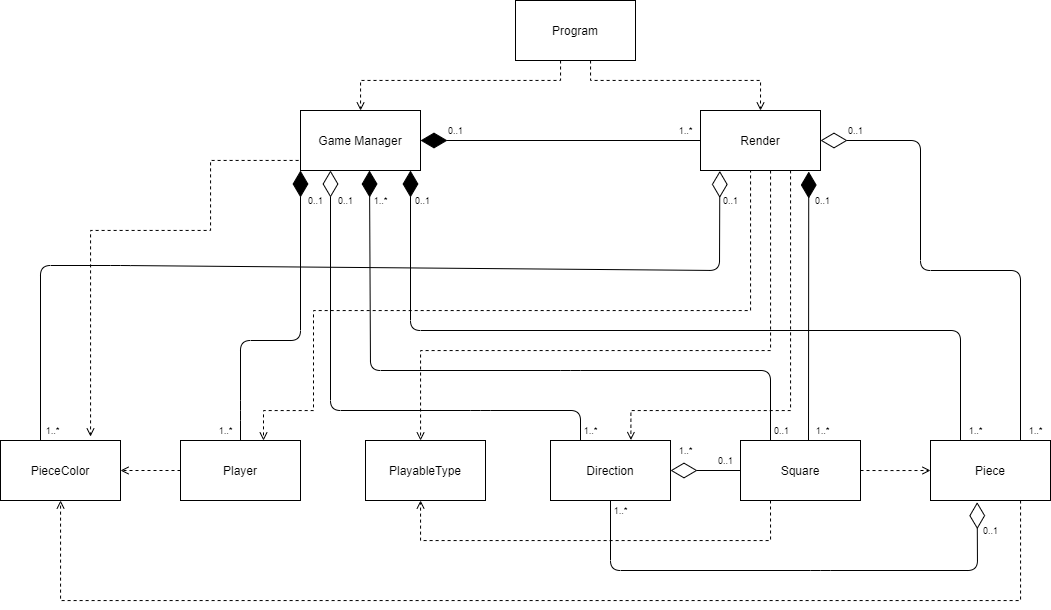

The diagram above was exported from draw.io. Its source (the exported page's mxGraphModel, read from the mxfile embedded in the PNG):
<mxGraphModel dx="1221" dy="587" grid="1" gridSize="10" guides="1" tooltips="1" connect="1" arrows="1" fold="1" page="1" pageScale="1" pageWidth="1169" pageHeight="826" background="#ffffff" math="0" shadow="0">
  <root>
    <mxCell id="0" />
    <mxCell id="1" parent="0" />
    <mxCell id="R-8DGyTVbrBfOFSJWg0K-63" style="edgeStyle=orthogonalEdgeStyle;rounded=0;orthogonalLoop=1;jettySize=auto;html=1;dashed=1;endArrow=open;endFill=0;" edge="1" parent="1" source="R-8DGyTVbrBfOFSJWg0K-41" target="R-8DGyTVbrBfOFSJWg0K-49">
      <mxGeometry relative="1" as="geometry">
        <Array as="points">
          <mxPoint x="1080" y="690" />
          <mxPoint x="120" y="690" />
        </Array>
      </mxGeometry>
    </mxCell>
    <mxCell id="R-8DGyTVbrBfOFSJWg0K-41" value="Piece" style="rounded=0;whiteSpace=wrap;html=1;" vertex="1" parent="1">
      <mxGeometry x="990" y="530" width="120" height="60" as="geometry" />
    </mxCell>
    <mxCell id="R-8DGyTVbrBfOFSJWg0K-64" style="edgeStyle=orthogonalEdgeStyle;rounded=0;orthogonalLoop=1;jettySize=auto;html=1;dashed=1;endArrow=open;endFill=0;" edge="1" parent="1" source="R-8DGyTVbrBfOFSJWg0K-42">
      <mxGeometry relative="1" as="geometry">
        <mxPoint x="180" y="560" as="targetPoint" />
      </mxGeometry>
    </mxCell>
    <mxCell id="R-8DGyTVbrBfOFSJWg0K-42" value="Player" style="rounded=0;whiteSpace=wrap;html=1;" vertex="1" parent="1">
      <mxGeometry x="240" y="530" width="120" height="60" as="geometry" />
    </mxCell>
    <mxCell id="R-8DGyTVbrBfOFSJWg0K-97" style="edgeStyle=orthogonalEdgeStyle;rounded=0;orthogonalLoop=1;jettySize=auto;html=1;dashed=1;endArrow=open;endFill=0;" edge="1" parent="1" source="R-8DGyTVbrBfOFSJWg0K-43" target="R-8DGyTVbrBfOFSJWg0K-48">
      <mxGeometry relative="1" as="geometry">
        <Array as="points">
          <mxPoint x="830" y="440" />
          <mxPoint x="480" y="440" />
        </Array>
      </mxGeometry>
    </mxCell>
    <mxCell id="R-8DGyTVbrBfOFSJWg0K-98" style="edgeStyle=orthogonalEdgeStyle;rounded=0;orthogonalLoop=1;jettySize=auto;html=1;dashed=1;endArrow=open;endFill=0;" edge="1" parent="1">
      <mxGeometry relative="1" as="geometry">
        <mxPoint x="803.0588235294119" y="259.9999999999999" as="sourcePoint" />
        <mxPoint x="323" y="530" as="targetPoint" />
        <Array as="points">
          <mxPoint x="810" y="260" />
          <mxPoint x="810" y="400" />
          <mxPoint x="373" y="400" />
          <mxPoint x="373" y="500" />
          <mxPoint x="323" y="500" />
        </Array>
      </mxGeometry>
    </mxCell>
    <mxCell id="R-8DGyTVbrBfOFSJWg0K-99" style="edgeStyle=orthogonalEdgeStyle;rounded=0;orthogonalLoop=1;jettySize=auto;html=1;entryX=0.67;entryY=-0.007;entryDx=0;entryDy=0;dashed=1;exitX=0.25;exitY=1;exitDx=0;exitDy=0;entryPerimeter=0;endArrow=open;endFill=0;" edge="1" parent="1" source="R-8DGyTVbrBfOFSJWg0K-43" target="R-8DGyTVbrBfOFSJWg0K-47">
      <mxGeometry relative="1" as="geometry">
        <Array as="points">
          <mxPoint x="850" y="260" />
          <mxPoint x="850" y="500" />
          <mxPoint x="690" y="500" />
        </Array>
      </mxGeometry>
    </mxCell>
    <mxCell id="R-8DGyTVbrBfOFSJWg0K-43" value="Render" style="rounded=0;whiteSpace=wrap;html=1;" vertex="1" parent="1">
      <mxGeometry x="760" y="200" width="120" height="60" as="geometry" />
    </mxCell>
    <mxCell id="R-8DGyTVbrBfOFSJWg0K-71" style="edgeStyle=orthogonalEdgeStyle;rounded=0;orthogonalLoop=1;jettySize=auto;html=1;dashed=1;exitX=0.25;exitY=1;exitDx=0;exitDy=0;endArrow=open;endFill=0;" edge="1" parent="1" source="R-8DGyTVbrBfOFSJWg0K-44" target="R-8DGyTVbrBfOFSJWg0K-48">
      <mxGeometry relative="1" as="geometry">
        <Array as="points">
          <mxPoint x="830" y="630" />
          <mxPoint x="480" y="630" />
        </Array>
      </mxGeometry>
    </mxCell>
    <mxCell id="R-8DGyTVbrBfOFSJWg0K-74" style="edgeStyle=orthogonalEdgeStyle;rounded=0;orthogonalLoop=1;jettySize=auto;html=1;entryX=0;entryY=0.5;entryDx=0;entryDy=0;dashed=1;exitX=1;exitY=0.5;exitDx=0;exitDy=0;endArrow=open;endFill=0;" edge="1" parent="1" source="R-8DGyTVbrBfOFSJWg0K-44" target="R-8DGyTVbrBfOFSJWg0K-41">
      <mxGeometry relative="1" as="geometry">
        <Array as="points">
          <mxPoint x="950" y="560" />
          <mxPoint x="950" y="560" />
        </Array>
      </mxGeometry>
    </mxCell>
    <mxCell id="R-8DGyTVbrBfOFSJWg0K-44" value="Square" style="rounded=0;whiteSpace=wrap;html=1;" vertex="1" parent="1">
      <mxGeometry x="800" y="530" width="120" height="60" as="geometry" />
    </mxCell>
    <mxCell id="R-8DGyTVbrBfOFSJWg0K-51" value="" style="edgeStyle=orthogonalEdgeStyle;rounded=0;orthogonalLoop=1;jettySize=auto;html=1;entryX=0.5;entryY=0;entryDx=0;entryDy=0;dashed=1;endArrow=open;endFill=0;" edge="1" parent="1" source="R-8DGyTVbrBfOFSJWg0K-45" target="R-8DGyTVbrBfOFSJWg0K-43">
      <mxGeometry relative="1" as="geometry">
        <mxPoint x="485" y="410" as="targetPoint" />
        <Array as="points">
          <mxPoint x="650" y="170" />
          <mxPoint x="820" y="170" />
        </Array>
      </mxGeometry>
    </mxCell>
    <mxCell id="R-8DGyTVbrBfOFSJWg0K-56" value="" style="edgeStyle=orthogonalEdgeStyle;rounded=0;orthogonalLoop=1;jettySize=auto;html=1;dashed=1;endArrow=open;endFill=0;" edge="1" parent="1" source="R-8DGyTVbrBfOFSJWg0K-45" target="R-8DGyTVbrBfOFSJWg0K-46">
      <mxGeometry relative="1" as="geometry">
        <mxPoint x="345" y="300" as="targetPoint" />
        <Array as="points">
          <mxPoint x="620" y="170" />
          <mxPoint x="420" y="170" />
        </Array>
      </mxGeometry>
    </mxCell>
    <mxCell id="R-8DGyTVbrBfOFSJWg0K-45" value="Program" style="rounded=0;whiteSpace=wrap;html=1;" vertex="1" parent="1">
      <mxGeometry x="575" y="90" width="120" height="60" as="geometry" />
    </mxCell>
    <mxCell id="R-8DGyTVbrBfOFSJWg0K-90" style="edgeStyle=orthogonalEdgeStyle;rounded=0;orthogonalLoop=1;jettySize=auto;html=1;exitX=0;exitY=1;exitDx=0;exitDy=0;dashed=1;endArrow=open;endFill=0;" edge="1" parent="1" source="R-8DGyTVbrBfOFSJWg0K-46">
      <mxGeometry relative="1" as="geometry">
        <mxPoint x="150" y="526" as="targetPoint" />
        <Array as="points">
          <mxPoint x="360" y="250" />
          <mxPoint x="270" y="250" />
          <mxPoint x="270" y="320" />
          <mxPoint x="150" y="320" />
          <mxPoint x="150" y="526" />
        </Array>
      </mxGeometry>
    </mxCell>
    <mxCell id="R-8DGyTVbrBfOFSJWg0K-46" value="Game Manager" style="rounded=0;whiteSpace=wrap;html=1;" vertex="1" parent="1">
      <mxGeometry x="360" y="200" width="120" height="60" as="geometry" />
    </mxCell>
    <mxCell id="R-8DGyTVbrBfOFSJWg0K-47" value="Direction" style="rounded=0;whiteSpace=wrap;html=1;" vertex="1" parent="1">
      <mxGeometry x="610" y="530" width="120" height="60" as="geometry" />
    </mxCell>
    <mxCell id="R-8DGyTVbrBfOFSJWg0K-48" value="PlayableType" style="rounded=0;whiteSpace=wrap;html=1;" vertex="1" parent="1">
      <mxGeometry x="425" y="530" width="120" height="60" as="geometry" />
    </mxCell>
    <mxCell id="R-8DGyTVbrBfOFSJWg0K-49" value="PieceColor" style="rounded=0;whiteSpace=wrap;html=1;" vertex="1" parent="1">
      <mxGeometry x="60" y="530" width="120" height="60" as="geometry" />
    </mxCell>
    <mxCell id="R-8DGyTVbrBfOFSJWg0K-59" value="" style="endArrow=diamondThin;endFill=0;endSize=24;html=1;exitX=0.5;exitY=1;exitDx=0;exitDy=0;entryX=0.389;entryY=1.028;entryDx=0;entryDy=0;entryPerimeter=0;" edge="1" parent="1" source="R-8DGyTVbrBfOFSJWg0K-47" target="R-8DGyTVbrBfOFSJWg0K-41">
      <mxGeometry width="160" relative="1" as="geometry">
        <mxPoint x="-150" y="60" as="sourcePoint" />
        <mxPoint x="10" y="60" as="targetPoint" />
        <Array as="points">
          <mxPoint x="670" y="660" />
          <mxPoint x="880" y="660" />
          <mxPoint x="1037" y="660" />
        </Array>
      </mxGeometry>
    </mxCell>
    <mxCell id="R-8DGyTVbrBfOFSJWg0K-68" value="" style="endArrow=diamondThin;endFill=0;endSize=24;html=1;entryX=1;entryY=0.5;entryDx=0;entryDy=0;exitX=0;exitY=0.5;exitDx=0;exitDy=0;" edge="1" parent="1" source="R-8DGyTVbrBfOFSJWg0K-44" target="R-8DGyTVbrBfOFSJWg0K-47">
      <mxGeometry width="160" relative="1" as="geometry">
        <mxPoint x="60" y="490" as="sourcePoint" />
        <mxPoint x="410" y="360" as="targetPoint" />
        <Array as="points" />
      </mxGeometry>
    </mxCell>
    <mxCell id="R-8DGyTVbrBfOFSJWg0K-75" value="" style="endArrow=diamondThin;endFill=1;endSize=24;html=1;exitX=0.25;exitY=0;exitDx=0;exitDy=0;" edge="1" parent="1" source="R-8DGyTVbrBfOFSJWg0K-41">
      <mxGeometry width="160" relative="1" as="geometry">
        <mxPoint x="1050" y="530" as="sourcePoint" />
        <mxPoint x="470" y="260" as="targetPoint" />
        <Array as="points">
          <mxPoint x="1020" y="420" />
          <mxPoint x="470" y="420" />
        </Array>
      </mxGeometry>
    </mxCell>
    <mxCell id="R-8DGyTVbrBfOFSJWg0K-77" value="" style="endArrow=diamondThin;endFill=1;endSize=24;html=1;exitX=0.5;exitY=0;exitDx=0;exitDy=0;entryX=0;entryY=1;entryDx=0;entryDy=0;" edge="1" parent="1" source="R-8DGyTVbrBfOFSJWg0K-42" target="R-8DGyTVbrBfOFSJWg0K-46">
      <mxGeometry width="160" relative="1" as="geometry">
        <mxPoint x="120" y="60" as="sourcePoint" />
        <mxPoint x="430" y="262" as="targetPoint" />
        <Array as="points">
          <mxPoint x="300" y="500" />
          <mxPoint x="300" y="430" />
          <mxPoint x="360" y="430" />
        </Array>
      </mxGeometry>
    </mxCell>
    <mxCell id="R-8DGyTVbrBfOFSJWg0K-83" value="" style="endArrow=diamondThin;endFill=1;endSize=24;html=1;exitX=0.25;exitY=0;exitDx=0;exitDy=0;" edge="1" parent="1" source="R-8DGyTVbrBfOFSJWg0K-44">
      <mxGeometry width="160" relative="1" as="geometry">
        <mxPoint x="370" y="340" as="sourcePoint" />
        <mxPoint x="429" y="260" as="targetPoint" />
        <Array as="points">
          <mxPoint x="830" y="460" />
          <mxPoint x="630" y="460" />
          <mxPoint x="430" y="460" />
        </Array>
      </mxGeometry>
    </mxCell>
    <mxCell id="R-8DGyTVbrBfOFSJWg0K-88" value="" style="endArrow=diamondThin;endFill=1;endSize=24;html=1;entryX=1;entryY=0.5;entryDx=0;entryDy=0;" edge="1" parent="1" target="R-8DGyTVbrBfOFSJWg0K-46">
      <mxGeometry width="160" relative="1" as="geometry">
        <mxPoint x="760" y="230" as="sourcePoint" />
        <mxPoint x="410" y="300" as="targetPoint" />
        <Array as="points" />
      </mxGeometry>
    </mxCell>
    <mxCell id="R-8DGyTVbrBfOFSJWg0K-89" value="" style="endArrow=diamondThin;endFill=0;endSize=24;html=1;exitX=0.25;exitY=0;exitDx=0;exitDy=0;entryX=0.25;entryY=1;entryDx=0;entryDy=0;" edge="1" parent="1" source="R-8DGyTVbrBfOFSJWg0K-47" target="R-8DGyTVbrBfOFSJWg0K-46">
      <mxGeometry width="160" relative="1" as="geometry">
        <mxPoint x="180" y="230" as="sourcePoint" />
        <mxPoint x="400" y="260" as="targetPoint" />
        <Array as="points">
          <mxPoint x="640" y="500" />
          <mxPoint x="540" y="500" />
          <mxPoint x="390" y="500" />
        </Array>
      </mxGeometry>
    </mxCell>
    <mxCell id="R-8DGyTVbrBfOFSJWg0K-94" value="" style="endArrow=diamondThin;endFill=0;endSize=24;html=1;entryX=0.161;entryY=1.007;entryDx=0;entryDy=0;entryPerimeter=0;" edge="1" parent="1" target="R-8DGyTVbrBfOFSJWg0K-43">
      <mxGeometry width="160" relative="1" as="geometry">
        <mxPoint x="100" y="530" as="sourcePoint" />
        <mxPoint x="831" y="260" as="targetPoint" />
        <Array as="points">
          <mxPoint x="100" y="355" />
          <mxPoint x="180" y="355" />
          <mxPoint x="779" y="360" />
        </Array>
      </mxGeometry>
    </mxCell>
    <mxCell id="R-8DGyTVbrBfOFSJWg0K-95" value="" style="endArrow=diamondThin;endFill=1;endSize=24;html=1;entryX=0.902;entryY=1.017;entryDx=0;entryDy=0;entryPerimeter=0;" edge="1" parent="1" target="R-8DGyTVbrBfOFSJWg0K-43">
      <mxGeometry width="160" relative="1" as="geometry">
        <mxPoint x="868" y="530" as="sourcePoint" />
        <mxPoint x="370" y="400" as="targetPoint" />
        <Array as="points" />
      </mxGeometry>
    </mxCell>
    <mxCell id="R-8DGyTVbrBfOFSJWg0K-100" value="" style="endArrow=diamondThin;endFill=0;endSize=24;html=1;entryX=1;entryY=0.5;entryDx=0;entryDy=0;exitX=0.75;exitY=0;exitDx=0;exitDy=0;" edge="1" parent="1" source="R-8DGyTVbrBfOFSJWg0K-41" target="R-8DGyTVbrBfOFSJWg0K-43">
      <mxGeometry width="160" relative="1" as="geometry">
        <mxPoint x="250" y="300" as="sourcePoint" />
        <mxPoint x="410" y="300" as="targetPoint" />
        <Array as="points">
          <mxPoint x="1080" y="360" />
          <mxPoint x="980" y="360" />
          <mxPoint x="980" y="230" />
        </Array>
      </mxGeometry>
    </mxCell>
    <mxCell id="R-8DGyTVbrBfOFSJWg0K-110" value="&lt;p style=&quot;line-height: 120%&quot;&gt;&lt;font style=&quot;font-size: 9px&quot;&gt;1..*&lt;/font&gt;&lt;/p&gt;" style="text;html=1;align=center;verticalAlign=middle;resizable=0;points=[];autosize=1;" vertex="1" parent="1">
      <mxGeometry x="730" y="200" width="30" height="40" as="geometry" />
    </mxCell>
    <mxCell id="R-8DGyTVbrBfOFSJWg0K-111" value="&lt;p style=&quot;line-height: 120%&quot;&gt;&lt;font style=&quot;font-size: 9px&quot;&gt;0..1&lt;/font&gt;&lt;/p&gt;" style="text;html=1;align=center;verticalAlign=middle;resizable=0;points=[];autosize=1;" vertex="1" parent="1">
      <mxGeometry x="500" y="200" width="30" height="40" as="geometry" />
    </mxCell>
    <mxCell id="R-8DGyTVbrBfOFSJWg0K-112" value="&lt;p style=&quot;line-height: 120%&quot;&gt;&lt;font style=&quot;font-size: 9px&quot;&gt;1..*&lt;/font&gt;&lt;/p&gt;" style="text;html=1;align=center;verticalAlign=middle;resizable=0;points=[];autosize=1;" vertex="1" parent="1">
      <mxGeometry x="1080" y="500" width="30" height="40" as="geometry" />
    </mxCell>
    <mxCell id="R-8DGyTVbrBfOFSJWg0K-113" value="&lt;p style=&quot;line-height: 120%&quot;&gt;&lt;font style=&quot;font-size: 9px&quot;&gt;0..1&lt;/font&gt;&lt;/p&gt;" style="text;html=1;align=center;verticalAlign=middle;resizable=0;points=[];autosize=1;" vertex="1" parent="1">
      <mxGeometry x="900" y="200" width="30" height="40" as="geometry" />
    </mxCell>
    <mxCell id="R-8DGyTVbrBfOFSJWg0K-114" value="&lt;p style=&quot;line-height: 120%&quot;&gt;&lt;font style=&quot;font-size: 9px&quot;&gt;0..1&lt;/font&gt;&lt;/p&gt;" style="text;html=1;align=center;verticalAlign=middle;resizable=0;points=[];autosize=1;" vertex="1" parent="1">
      <mxGeometry x="467" y="270" width="30" height="40" as="geometry" />
    </mxCell>
    <mxCell id="R-8DGyTVbrBfOFSJWg0K-117" value="&lt;p style=&quot;line-height: 120%&quot;&gt;&lt;font style=&quot;font-size: 9px&quot;&gt;1..*&lt;/font&gt;&lt;/p&gt;" style="text;html=1;align=center;verticalAlign=middle;resizable=0;points=[];autosize=1;comic=1;" vertex="1" parent="1">
      <mxGeometry x="1020" y="500" width="30" height="40" as="geometry" />
    </mxCell>
    <mxCell id="R-8DGyTVbrBfOFSJWg0K-119" value="&lt;p style=&quot;line-height: 120%&quot;&gt;&lt;font style=&quot;font-size: 9px&quot;&gt;1..*&lt;/font&gt;&lt;/p&gt;" style="text;html=1;align=center;verticalAlign=middle;resizable=0;points=[];autosize=1;comic=1;" vertex="1" parent="1">
      <mxGeometry x="665" y="580" width="30" height="40" as="geometry" />
    </mxCell>
    <mxCell id="R-8DGyTVbrBfOFSJWg0K-120" value="&lt;p style=&quot;line-height: 120%&quot;&gt;&lt;font style=&quot;font-size: 9px&quot;&gt;0..1&lt;/font&gt;&lt;/p&gt;" style="text;html=1;align=center;verticalAlign=middle;resizable=0;points=[];autosize=1;" vertex="1" parent="1">
      <mxGeometry x="1035" y="600" width="30" height="40" as="geometry" />
    </mxCell>
    <mxCell id="R-8DGyTVbrBfOFSJWg0K-121" value="&lt;p style=&quot;line-height: 120%&quot;&gt;&lt;font style=&quot;font-size: 9px&quot;&gt;0..1&lt;/font&gt;&lt;/p&gt;" style="text;html=1;align=center;verticalAlign=middle;resizable=0;points=[];autosize=1;" vertex="1" parent="1">
      <mxGeometry x="867" y="270" width="30" height="40" as="geometry" />
    </mxCell>
    <mxCell id="R-8DGyTVbrBfOFSJWg0K-122" value="&lt;p style=&quot;line-height: 120%&quot;&gt;&lt;font style=&quot;font-size: 9px&quot;&gt;1..*&lt;/font&gt;&lt;/p&gt;" style="text;html=1;align=center;verticalAlign=middle;resizable=0;points=[];autosize=1;" vertex="1" parent="1">
      <mxGeometry x="867" y="500" width="30" height="40" as="geometry" />
    </mxCell>
    <mxCell id="R-8DGyTVbrBfOFSJWg0K-125" value="&lt;p style=&quot;line-height: 120%&quot;&gt;&lt;font style=&quot;font-size: 9px&quot;&gt;0..1&lt;/font&gt;&lt;/p&gt;" style="text;html=1;align=center;verticalAlign=middle;resizable=0;points=[];autosize=1;" vertex="1" parent="1">
      <mxGeometry x="770" y="530" width="30" height="40" as="geometry" />
    </mxCell>
    <mxCell id="R-8DGyTVbrBfOFSJWg0K-126" value="&lt;p style=&quot;line-height: 120%&quot;&gt;&lt;font style=&quot;font-size: 9px&quot;&gt;1..*&lt;/font&gt;&lt;/p&gt;" style="text;html=1;align=center;verticalAlign=middle;resizable=0;points=[];autosize=1;comic=1;" vertex="1" parent="1">
      <mxGeometry x="730" y="520" width="30" height="40" as="geometry" />
    </mxCell>
    <mxCell id="R-8DGyTVbrBfOFSJWg0K-127" value="&lt;p style=&quot;line-height: 120%&quot;&gt;&lt;font style=&quot;font-size: 9px&quot;&gt;1..*&lt;/font&gt;&lt;/p&gt;" style="text;html=1;align=center;verticalAlign=middle;resizable=0;points=[];autosize=1;" vertex="1" parent="1">
      <mxGeometry x="97" y="500" width="30" height="40" as="geometry" />
    </mxCell>
    <mxCell id="R-8DGyTVbrBfOFSJWg0K-128" value="&lt;p style=&quot;line-height: 120%&quot;&gt;&lt;font style=&quot;font-size: 9px&quot;&gt;0..1&lt;/font&gt;&lt;/p&gt;" style="text;html=1;align=center;verticalAlign=middle;resizable=0;points=[];autosize=1;" vertex="1" parent="1">
      <mxGeometry x="775" y="270" width="30" height="40" as="geometry" />
    </mxCell>
    <mxCell id="R-8DGyTVbrBfOFSJWg0K-129" value="&lt;p style=&quot;line-height: 120%&quot;&gt;&lt;font style=&quot;font-size: 9px&quot;&gt;0..1&lt;/font&gt;&lt;/p&gt;" style="text;html=1;align=center;verticalAlign=middle;resizable=0;points=[];autosize=1;" vertex="1" parent="1">
      <mxGeometry x="826" y="500" width="30" height="40" as="geometry" />
    </mxCell>
    <mxCell id="R-8DGyTVbrBfOFSJWg0K-131" value="&lt;p style=&quot;line-height: 120%&quot;&gt;&lt;font style=&quot;font-size: 9px&quot;&gt;1..*&lt;/font&gt;&lt;/p&gt;" style="text;html=1;align=center;verticalAlign=middle;resizable=0;points=[];autosize=1;comic=1;" vertex="1" parent="1">
      <mxGeometry x="425" y="270" width="30" height="40" as="geometry" />
    </mxCell>
    <mxCell id="R-8DGyTVbrBfOFSJWg0K-132" value="&lt;p style=&quot;line-height: 120%&quot;&gt;&lt;font style=&quot;font-size: 9px&quot;&gt;0..1&lt;/font&gt;&lt;/p&gt;" style="text;html=1;align=center;verticalAlign=middle;resizable=0;points=[];autosize=1;" vertex="1" parent="1">
      <mxGeometry x="390" y="270" width="30" height="40" as="geometry" />
    </mxCell>
    <mxCell id="R-8DGyTVbrBfOFSJWg0K-133" value="&lt;p style=&quot;line-height: 120%&quot;&gt;&lt;font style=&quot;font-size: 9px&quot;&gt;1..*&lt;/font&gt;&lt;/p&gt;" style="text;html=1;align=center;verticalAlign=middle;resizable=0;points=[];autosize=1;comic=1;" vertex="1" parent="1">
      <mxGeometry x="635" y="500" width="30" height="40" as="geometry" />
    </mxCell>
    <mxCell id="R-8DGyTVbrBfOFSJWg0K-134" value="&lt;p style=&quot;line-height: 120%&quot;&gt;&lt;font style=&quot;font-size: 9px&quot;&gt;1..*&lt;/font&gt;&lt;/p&gt;" style="text;html=1;align=center;verticalAlign=middle;resizable=0;points=[];autosize=1;comic=1;" vertex="1" parent="1">
      <mxGeometry x="270" y="500" width="30" height="40" as="geometry" />
    </mxCell>
    <mxCell id="R-8DGyTVbrBfOFSJWg0K-135" value="&lt;p style=&quot;line-height: 120%&quot;&gt;&lt;font style=&quot;font-size: 9px&quot;&gt;0..1&lt;/font&gt;&lt;/p&gt;" style="text;html=1;align=center;verticalAlign=middle;resizable=0;points=[];autosize=1;" vertex="1" parent="1">
      <mxGeometry x="360" y="270" width="30" height="40" as="geometry" />
    </mxCell>
  </root>
</mxGraphModel>